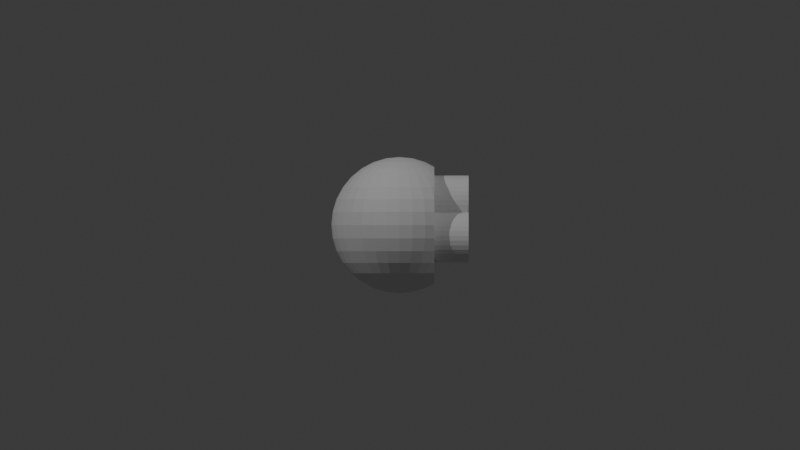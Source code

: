 # Source: 4-DD-4-4-4.blend  (saved by Blender 4.3.32; exported with 4.5.12 LTS)
import bpy
from mathutils import Matrix  # noqa: F401  (used for matrix-valued properties, if any)

bpy.ops.wm.read_factory_settings(use_empty=True)
scene = bpy.context.scene
scene.name = 'Scene'

# ---- collections
col_collection = bpy.data.collections.new('Collection'); scene.collection.children.link(col_collection)

# ---- world
world_world = bpy.data.worlds.new('World'); scene.world = world_world
world_world.use_nodes = True; world_world.node_tree.nodes.clear()
_N = world_world.node_tree.nodes; _L = world_world.node_tree.links
n0 = _N.new('ShaderNodeOutputWorld'); n0.name = 'World Output'; n0.location = (300, 300)
n1 = _N.new('ShaderNodeBackground'); n1.name = 'Background'; n1.location = (10, 300)
n1.inputs[0].default_value = (0.05088, 0.05088, 0.05088, 1.0)
_L.new(n1.outputs[0], n0.inputs[0])
n0.is_active_output = True
world_world.color = (0.05088, 0.05088, 0.05088)
world_world.sun_shadow_jitter_overblur = 0.0

# ---- cameras
cam_camera_001 = bpy.data.cameras.new('Camera.001')
cam_camera_001.type = 'ORTHO'
cam_camera_001.ortho_scale = 40.0
cam_camera_002 = bpy.data.cameras.new('Camera.002')
cam_camera_002.type = 'ORTHO'
cam_camera_002.ortho_scale = 40.0

# ---- lights
light_point = bpy.data.lights.new('Point', 'POINT')
light_point.energy = 1e+04
light_point_001 = bpy.data.lights.new('Point.001', 'POINT')
light_point_001.energy = 6000.0

# ---- meshes
me_sphere = bpy.data.meshes.new('Sphere')
me_sphere.from_pydata([(0.0, 1.892, 2.831), (0.0, 2.831, 1.892), (0.0, 3.34, 0.6643), (0.0, 3.405, 0.0), (0.0, 3.34, -0.6643), (0.0, 2.831, -1.892), (0.1296, 0.6515, 3.34), (0.2542, 1.278, 3.146), (0.3691, 1.855, 2.831), (0.4697, 2.361, 2.408), (0.5523, 2.777, 1.892), (0.6137, 3.085, 1.303), (0.6515, 3.275, 0.6643), (0.6643, 3.34, 0.0), (0.6515, 3.275, -0.6643), (0.6137, 3.085, -1.303), (0.5523, 2.777, -1.892), (0.4697, 2.361, -2.408), (0.3691, 1.855, -2.831), (0.2542, 1.278, -3.146), (0.1296, 0.6515, -3.34), (0.2542, 0.6137, 3.34), (0.4987, 1.204, 3.146), (0.7239, 1.748, 2.831), (0.9214, 2.224, 2.408), (1.083, 2.616, 1.892), (1.204, 2.906, 1.303), (1.278, 3.085, 0.6643), (1.303, 3.146, 0.0), (1.278, 3.085, -0.6643), (1.204, 2.906, -1.303), (1.083, 2.616, -1.892), (0.9214, 2.224, -2.408), (0.7239, 1.748, -2.831), (0.4987, 1.204, -3.146), (0.2542, 0.6137, -3.34), (0.3691, 0.5523, 3.34), (0.7239, 1.083, 3.146), (1.051, 1.573, 2.831), (1.338, 2.002, 2.408), (1.573, 2.354, 1.892), (1.573, 2.354, -1.892), (1.338, 2.002, -2.408), (1.051, 1.573, -2.831), (0.7239, 1.083, -3.146), (0.3691, 0.5523, -3.34), (0.4697, 0.4697, 3.34), (0.9214, 0.9214, 3.146), (1.338, 1.338, 2.831), (1.702, 1.702, 2.408), (1.702, 1.702, -2.408), (1.338, 1.338, -2.831), (0.9214, 0.9214, -3.146), (0.4697, 0.4697, -3.34), (0.5523, 0.3691, 3.34), (1.083, 0.7239, 3.146), (1.573, 1.051, 2.831), (1.573, 1.051, -2.831), (1.083, 0.7239, -3.146), (0.5523, 0.3691, -3.34), (0.0, 0.0, 3.405), (0.6137, 0.2542, 3.34), (1.204, 0.4987, 3.146), (1.204, 0.4987, -3.146), (0.6137, 0.2542, -3.34), (0.6515, 0.1296, 3.34), (1.278, 0.2542, 3.146), (1.278, 0.2542, -3.146), (0.6515, 0.1296, -3.34), (0.6643, -3.805e-08, 3.34), (1.303, -7.611e-08, 3.146), (1.303, -7.611e-08, -3.146), (0.6643, -3.805e-08, -3.34), (0.6515, -0.1296, 3.34), (1.278, -0.2542, 3.146), (1.278, -0.2542, -3.146), (0.6515, -0.1296, -3.34), (0.6137, -0.2542, 3.34), (1.204, -0.4987, 3.146), (1.204, -0.4987, -3.146), (0.6137, -0.2542, -3.34), (0.5523, -0.3691, 3.34), (1.083, -0.7239, 3.146), (1.573, -1.051, 2.831), (1.573, -1.051, -2.831), (1.083, -0.7239, -3.146), (0.5523, -0.3691, -3.34), (0.4697, -0.4697, 3.34), (0.9214, -0.9214, 3.146), (1.338, -1.338, 2.831), (1.702, -1.702, 2.408), (1.702, -1.702, -2.408), (1.338, -1.338, -2.831), (0.9214, -0.9214, -3.146), (0.4697, -0.4697, -3.34), (0.3691, -0.5523, 3.34), (0.7239, -1.083, 3.146), (1.051, -1.573, 2.831), (1.338, -2.002, 2.408), (1.573, -2.354, 1.892), (1.573, -2.354, -1.892), (1.338, -2.002, -2.408), (1.051, -1.573, -2.831), (0.7239, -1.083, -3.146), (0.3691, -0.5523, -3.34), (0.2542, -0.6137, 3.34), (0.4987, -1.204, 3.146), (0.7239, -1.748, 2.831), (0.9214, -2.224, 2.408), (1.083, -2.616, 1.892), (1.204, -2.906, 1.303), (1.278, -3.085, 0.6643), (1.303, -3.146, 0.0), (1.278, -3.085, -0.6643), (1.204, -2.906, -1.303), (1.083, -2.616, -1.892), (0.9214, -2.224, -2.408), (0.7239, -1.748, -2.831), (0.4987, -1.204, -3.146), (0.2542, -0.6137, -3.34), (0.1296, -0.6515, 3.34), (0.2542, -1.278, 3.146), (0.3691, -1.855, 2.831), (0.4697, -2.361, 2.408), (0.5523, -2.777, 1.892), (0.6137, -3.085, 1.303), (0.6515, -3.275, 0.6643), (0.6643, -3.34, 0.0), (0.6515, -3.275, -0.6643), (0.6137, -3.085, -1.303), (0.5523, -2.777, -1.892), (0.4697, -2.361, -2.408), (0.3691, -1.855, -2.831), (0.2542, -1.278, -3.146), (0.1296, -0.6515, -3.34), (-2.537e-08, -0.6643, 3.34), (-1.776e-07, -1.303, 3.146), (-3.298e-07, -1.892, 2.831), (-5.074e-08, -2.408, 2.408), (-3.552e-07, -2.831, 1.892), (1.015e-07, -3.146, 1.303), (-4.566e-07, -3.34, 0.6643), (-1.116e-06, -3.405, 0.0), (-4.566e-07, -3.34, -0.6643), (1.015e-07, -3.146, -1.303), (-3.552e-07, -2.831, -1.892), (-5.074e-08, -2.408, -2.408), (-3.298e-07, -1.892, -2.831), (-1.776e-07, -1.303, -3.146), (-2.537e-08, -0.6643, -3.34), (-0.1296, -0.6515, 3.34), (-0.2542, -1.278, 3.146), (-0.3691, -1.855, 2.831), (-0.4697, -2.361, 2.408), (-0.5523, -2.777, 1.892), (-0.6137, -3.085, 1.303), (-0.6515, -3.275, 0.6643), (-0.6643, -3.34, 0.0), (-0.6515, -3.275, -0.6643), (-0.6137, -3.085, -1.303), (-0.5523, -2.777, -1.892), (-0.4697, -2.361, -2.408), (-0.3691, -1.855, -2.831), (-0.2542, -1.278, -3.146), (-0.1296, -0.6515, -3.34), (-0.2542, -0.6137, 3.34), (-0.4987, -1.204, 3.146), (-0.7239, -1.748, 2.831), (-0.9214, -2.224, 2.408), (-1.083, -2.616, 1.892), (-1.204, -2.906, 1.303), (-1.278, -3.085, 0.6643), (-1.303, -3.146, 0.0), (-1.278, -3.085, -0.6643), (-1.204, -2.906, -1.303), (-1.083, -2.616, -1.892), (-0.9214, -2.224, -2.408), (-0.7239, -1.748, -2.831), (-0.4987, -1.204, -3.146), (-0.2542, -0.6137, -3.34), (-0.3691, -0.5523, 3.34), (-0.7239, -1.083, 3.146), (-1.051, -1.573, 2.831), (-1.338, -2.002, 2.408), (-1.573, -2.354, 1.892), (-1.748, -2.616, 1.303), (-1.855, -2.777, 0.6643), (-1.892, -2.831, 0.0), (-1.855, -2.777, -0.6643), (-1.748, -2.616, -1.303), (-1.573, -2.354, -1.892), (-1.338, -2.002, -2.408), (-1.051, -1.573, -2.831), (-0.7239, -1.083, -3.146), (-0.3691, -0.5523, -3.34), (-0.4697, -0.4697, 3.34), (-0.9214, -0.9214, 3.146), (-1.338, -1.338, 2.831), (-1.702, -1.702, 2.408), (-2.002, -2.002, 1.892), (-2.224, -2.224, 1.303), (-2.361, -2.361, 0.6643), (-2.408, -2.408, 0.0), (-2.361, -2.361, -0.6643), (-2.224, -2.224, -1.303), (-2.002, -2.002, -1.892), (-1.702, -1.702, -2.408), (-1.338, -1.338, -2.831), (-0.9214, -0.9214, -3.146), (-0.4697, -0.4697, -3.34), (0.0, 0.0, -3.405), (-0.5523, -0.3691, 3.34), (-1.083, -0.7239, 3.146), (-1.573, -1.051, 2.831), (-2.002, -1.338, 2.408), (-2.354, -1.573, 1.892), (-2.616, -1.748, 1.303), (-2.777, -1.855, 0.6643), (-2.831, -1.892, 0.0), (-2.777, -1.855, -0.6643), (-2.616, -1.748, -1.303), (-2.354, -1.573, -1.892), (-2.002, -1.338, -2.408), (-1.573, -1.051, -2.831), (-1.083, -0.7239, -3.146), (-0.5523, -0.3691, -3.34), (-0.6137, -0.2542, 3.34), (-1.204, -0.4987, 3.146), (-1.748, -0.7239, 2.831), (-2.224, -0.9214, 2.408), (-2.616, -1.083, 1.892), (-2.906, -1.204, 1.303), (-3.085, -1.278, 0.6643), (-3.146, -1.303, 0.0), (-3.085, -1.278, -0.6643), (-2.906, -1.204, -1.303), (-2.616, -1.083, -1.892), (-2.224, -0.9214, -2.408), (-1.748, -0.7239, -2.831), (-1.204, -0.4987, -3.146), (-0.6137, -0.2542, -3.34), (-0.6515, -0.1296, 3.34), (-1.278, -0.2542, 3.146), (-1.855, -0.3691, 2.831), (-2.361, -0.4697, 2.408), (-2.777, -0.5523, 1.892), (-3.085, -0.6137, 1.303), (-3.275, -0.6515, 0.6643), (-3.34, -0.6643, 0.0), (-3.275, -0.6515, -0.6643), (-3.085, -0.6137, -1.303), (-2.777, -0.5523, -1.892), (-2.361, -0.4697, -2.408), (-1.855, -0.3691, -2.831), (-1.278, -0.2542, -3.146), (-0.6515, -0.1296, -3.34), (-0.6643, 6.342e-08, 3.34), (-1.303, 1.776e-07, 3.146), (-1.892, 5.074e-07, 2.831), (-2.408, 1.015e-07, 2.408), (-2.831, 5.581e-07, 1.892), (-3.146, 5.074e-08, 1.303), (-3.34, 9.133e-07, 0.6643), (-3.405, 1.522e-06, 0.0), (-3.34, 9.133e-07, -0.6643), (-3.146, 5.074e-08, -1.303), (-2.831, 5.581e-07, -1.892), (-2.408, 1.015e-07, -2.408), (-1.892, 5.074e-07, -2.831), (-1.303, 1.776e-07, -3.146), (-0.6643, 6.342e-08, -3.34), (-0.6515, 0.1296, 3.34), (-1.278, 0.2542, 3.146), (-1.855, 0.3691, 2.831), (-2.361, 0.4697, 2.408), (-2.777, 0.5523, 1.892), (-3.085, 0.6137, 1.303), (-3.275, 0.6515, 0.6643), (-3.34, 0.6643, 0.0), (-3.275, 0.6515, -0.6643), (-3.085, 0.6137, -1.303), (-2.777, 0.5523, -1.892), (-2.361, 0.4697, -2.408), (-1.855, 0.3691, -2.831), (-1.278, 0.2542, -3.146), (-0.6515, 0.1296, -3.34), (-0.6137, 0.2542, 3.34), (-1.204, 0.4987, 3.146), (-1.748, 0.7239, 2.831), (-2.224, 0.9214, 2.408), (-2.616, 1.083, 1.892), (-2.906, 1.204, 1.303), (-3.085, 1.278, 0.6643), (-3.146, 1.303, 0.0), (-3.085, 1.278, -0.6643), (-2.906, 1.204, -1.303), (-2.616, 1.083, -1.892), (-2.224, 0.9214, -2.408), (-1.748, 0.7239, -2.831), (-1.204, 0.4987, -3.146), (-0.6137, 0.2542, -3.34), (-0.5523, 0.3691, 3.34), (-1.083, 0.7239, 3.146), (-1.573, 1.051, 2.831), (-2.002, 1.338, 2.408), (-2.354, 1.573, 1.892), (-2.616, 1.748, 1.303), (-2.777, 1.855, 0.6643), (-2.831, 1.892, 0.0), (-2.777, 1.855, -0.6643), (-2.616, 1.748, -1.303), (-2.354, 1.573, -1.892), (-2.002, 1.338, -2.408), (-1.573, 1.051, -2.831), (-1.083, 0.7239, -3.146), (-0.5523, 0.3691, -3.34), (-0.4697, 0.4697, 3.34), (-0.9214, 0.9214, 3.146), (-1.338, 1.338, 2.831), (-1.702, 1.702, 2.408), (-2.002, 2.002, 1.892), (-2.224, 2.224, 1.303), (-2.361, 2.361, 0.6643), (-2.408, 2.408, 0.0), (-2.361, 2.361, -0.6643), (-2.224, 2.224, -1.303), (-2.002, 2.002, -1.892), (-1.702, 1.702, -2.408), (-1.338, 1.338, -2.831), (-0.9214, 0.9214, -3.146), (-0.4697, 0.4697, -3.34), (-0.3691, 0.5523, 3.34), (-0.7239, 1.083, 3.146), (-1.051, 1.573, 2.831), (-1.338, 2.002, 2.408), (-1.573, 2.354, 1.892), (-1.748, 2.616, 1.303), (-1.855, 2.777, 0.6643), (-1.892, 2.831, 0.0), (-1.855, 2.777, -0.6643), (-1.748, 2.616, -1.303), (-1.573, 2.354, -1.892), (-1.338, 2.002, -2.408), (-1.051, 1.573, -2.831), (-0.7239, 1.083, -3.146), (-0.3691, 0.5523, -3.34), (-0.2542, 0.6137, 3.34), (-0.4987, 1.204, 3.146), (-0.7239, 1.748, 2.831), (-0.9214, 2.224, 2.408), (-1.083, 2.616, 1.892), (-1.204, 2.906, 1.303), (-1.278, 3.085, 0.6643), (-1.303, 3.146, 0.0), (-1.278, 3.085, -0.6643), (-1.204, 2.906, -1.303), (-1.083, 2.616, -1.892), (-0.9214, 2.224, -2.408), (-0.7239, 1.748, -2.831), (-0.4987, 1.204, -3.146), (-0.2542, 0.6137, -3.34), (-0.1296, 0.6515, 3.34), (-0.2542, 1.278, 3.146), (-0.3691, 1.855, 2.831), (-0.4697, 2.361, 2.408), (-0.5523, 2.777, 1.892), (-0.6137, 3.085, 1.303), (-0.6515, 3.275, 0.6643), (-0.6643, 3.34, 0.0), (-0.6515, 3.275, -0.6643), (-0.6137, 3.085, -1.303), (-0.5523, 2.777, -1.892), (-0.4697, 2.361, -2.408), (-0.3691, 1.855, -2.831), (-0.2542, 1.278, -3.146), (-0.1296, 0.6515, -3.34), (5.074e-08, 0.6643, 3.34), (2.283e-07, 1.303, 3.146), (3.044e-07, 2.408, 2.408), (2.03e-07, 3.146, 1.303), (2.03e-07, 3.146, -1.303), (3.044e-07, 2.408, -2.408), (7.357e-07, 1.892, -2.831), (2.283e-07, 1.303, -3.146), (5.074e-08, 0.6643, -3.34), (1.741, 2.606, 1.326), (1.741, 2.606, -1.326), (1.741, 2.619, -1.303), (1.741, 2.619, 1.303), (1.741, 2.838, 0.6643), (1.741, 2.912, 0.0), (1.741, 2.838, -0.6643), (1.741, 1.741, 2.341), (1.741, 1.741, -2.341), (1.741, 2.216, -1.892), (1.741, 2.216, 1.892), (1.741, 1.163, 2.665), (1.741, 1.163, -2.665), (1.741, 1.656, 2.408), (1.741, 1.656, -2.408), (1.741, 0.7211, 2.835), (1.741, 0.7211, -2.835), (1.741, 0.7365, 2.831), (1.741, 0.7365, -2.831), (1.741, 0.3463, 2.893), (1.741, 0.3463, -2.893), (1.741, -1.516e-07, 2.912), (1.741, -1.516e-07, -2.912), (1.741, -0.3463, 2.893), (1.741, -0.3463, -2.893), (1.741, -0.7211, 2.835), (1.741, -0.7211, -2.835), (1.741, -1.163, 2.665), (1.741, -1.163, -2.665), (1.741, -0.7365, -2.831), (1.741, -0.7365, 2.831), (1.741, -1.741, 2.341), (1.741, -1.741, -2.341), (1.741, -1.656, 2.408), (1.741, -1.656, -2.408), (1.741, -2.606, 1.326), (1.741, -2.606, -1.326), (1.741, -2.216, -1.892), (1.741, -2.216, 1.892), (1.741, -2.619, -1.303), (1.741, -2.619, 1.303), (1.741, -2.838, 0.6643), (1.741, -2.912, 0.0), (1.741, -2.838, -0.6643)], [], [(3, 2, 12, 13), (376, 60, 6), (210, 384, 20), (4, 3, 13, 14), (377, 376, 6, 7), (380, 4, 14, 15), (0, 377, 7, 8), (5, 380, 15, 16), (378, 0, 8, 9), (381, 5, 16, 17), (1, 378, 9, 10), (382, 381, 17, 18), (379, 1, 10, 11), (383, 382, 18, 19), (2, 379, 11, 12), (384, 383, 19, 20), (19, 18, 33, 34), (12, 11, 26, 27), (20, 19, 34, 35), (13, 12, 27, 28), (6, 60, 21), (210, 20, 35), (14, 13, 28, 29), (7, 6, 21, 22), (15, 14, 29, 30), (8, 7, 22, 23), (16, 15, 30, 31), (9, 8, 23, 24), (17, 16, 31, 32), (10, 9, 24, 25), (18, 17, 32, 33), (11, 10, 25, 26), (24, 23, 38, 39), (32, 31, 41, 42), (25, 24, 39, 40), (33, 32, 42, 43), (34, 33, 43, 44), (35, 34, 44, 45), (21, 60, 36), (210, 35, 45), (388, 385, 395, 392, 398, 396, 402, 400, 404, 406, 408, 410, 415, 412, 418, 416, 423, 420, 425, 426, 427, 428, 424, 421, 422, 417, 419, 413, 414, 411, 409, 407, 405, 401, 403, 397, 399, 393, 394, 386, 387, 391, 390, 389), (22, 21, 36, 37), (23, 22, 37, 38), (45, 44, 52, 53), (36, 60, 46), (210, 45, 53), (37, 36, 46, 47), (38, 37, 47, 48), (39, 38, 48, 49), (43, 42, 50, 51), (385, 40, 395), (44, 43, 51, 52), (392, 49, 398), (52, 51, 57, 58), (53, 52, 58, 59), (46, 60, 54), (210, 53, 59), (47, 46, 54, 55), (48, 47, 55, 56), (54, 60, 61), (210, 59, 64), (55, 54, 61, 62), (396, 56, 402), (59, 58, 63, 64), (64, 63, 67, 68), (61, 60, 65), (210, 64, 68), (62, 61, 65, 66), (400, 62, 66, 404), (65, 60, 69), (210, 68, 72), (66, 65, 69, 70), (404, 66, 70, 406), (68, 67, 71, 72), (72, 71, 75, 76), (69, 60, 73), (210, 72, 76), (70, 69, 73, 74), (406, 70, 74, 408), (74, 73, 77, 78), (408, 74, 78, 410), (76, 75, 79, 80), (73, 60, 77), (210, 76, 80), (414, 413, 84), (80, 79, 85, 86), (77, 60, 81), (210, 80, 86), (78, 77, 81, 82), (410, 78, 82, 83, 415), (412, 415, 83), (83, 82, 88, 89), (412, 83, 89, 90, 418), (419, 417, 91), (416, 418, 90), (85, 84, 92, 93), (86, 85, 93, 94), (81, 60, 87), (210, 86, 94), (82, 81, 87, 88), (93, 92, 102, 103), (94, 93, 103, 104), (87, 60, 95), (210, 94, 104), (88, 87, 95, 96), (89, 88, 96, 97), (422, 421, 100), (90, 89, 97, 98), (416, 90, 98, 99, 423), (92, 91, 101, 102), (420, 423, 99), (97, 96, 106, 107), (98, 97, 107, 108), (101, 100, 115, 116), (99, 98, 108, 109), (102, 101, 116, 117), (420, 99, 109, 110, 425), (103, 102, 117, 118), (426, 425, 110, 111), (104, 103, 118, 119), (427, 426, 111, 112), (95, 60, 105), (210, 104, 119), (428, 427, 112, 113), (96, 95, 105, 106), (424, 428, 113, 114), (111, 110, 125, 126), (119, 118, 133, 134), (112, 111, 126, 127), (105, 60, 120), (210, 119, 134), (113, 112, 127, 128), (106, 105, 120, 121), (114, 113, 128, 129), (107, 106, 121, 122), (115, 114, 129, 130), (108, 107, 122, 123), (116, 115, 130, 131), (109, 108, 123, 124), (117, 116, 131, 132), (110, 109, 124, 125), (118, 117, 132, 133), (130, 129, 144, 145), (123, 122, 137, 138), (131, 130, 145, 146), (124, 123, 138, 139), (132, 131, 146, 147), (125, 124, 139, 140), (133, 132, 147, 148), (126, 125, 140, 141), (134, 133, 148, 149), (127, 126, 141, 142), (120, 60, 135), (210, 134, 149), (128, 127, 142, 143), (121, 120, 135, 136), (129, 128, 143, 144), (122, 121, 136, 137), (149, 148, 163, 164), (142, 141, 156, 157), (135, 60, 150), (210, 149, 164), (143, 142, 157, 158), (136, 135, 150, 151), (144, 143, 158, 159), (137, 136, 151, 152), (145, 144, 159, 160), (138, 137, 152, 153), (146, 145, 160, 161), (139, 138, 153, 154), (147, 146, 161, 162), (140, 139, 154, 155), (148, 147, 162, 163), (141, 140, 155, 156), (153, 152, 167, 168), (161, 160, 175, 176), (154, 153, 168, 169), (162, 161, 176, 177), (155, 154, 169, 170), (163, 162, 177, 178), (156, 155, 170, 171), (164, 163, 178, 179), (157, 156, 171, 172), (150, 60, 165), (210, 164, 179), (158, 157, 172, 173), (151, 150, 165, 166), (159, 158, 173, 174), (152, 151, 166, 167), (160, 159, 174, 175), (172, 171, 186, 187), (165, 60, 180), (210, 179, 194), (173, 172, 187, 188), (166, 165, 180, 181), (174, 173, 188, 189), (167, 166, 181, 182), (175, 174, 189, 190), (168, 167, 182, 183), (176, 175, 190, 191), (169, 168, 183, 184), (177, 176, 191, 192), (170, 169, 184, 185), (178, 177, 192, 193), (171, 170, 185, 186), (179, 178, 193, 194), (191, 190, 205, 206), (184, 183, 198, 199), (192, 191, 206, 207), (185, 184, 199, 200), (193, 192, 207, 208), (186, 185, 200, 201), (194, 193, 208, 209), (187, 186, 201, 202), (180, 60, 195), (210, 194, 209), (188, 187, 202, 203), (181, 180, 195, 196), (189, 188, 203, 204), (182, 181, 196, 197), (190, 189, 204, 205), (183, 182, 197, 198), (210, 209, 225), (203, 202, 218, 219), (196, 195, 211, 212), (204, 203, 219, 220), (197, 196, 212, 213), (205, 204, 220, 221), (198, 197, 213, 214), (206, 205, 221, 222), (199, 198, 214, 215), (207, 206, 222, 223), (200, 199, 215, 216), (208, 207, 223, 224), (201, 200, 216, 217), (209, 208, 224, 225), (202, 201, 217, 218), (195, 60, 211), (223, 222, 237, 238), (216, 215, 230, 231), (224, 223, 238, 239), (217, 216, 231, 232), (225, 224, 239, 240), (218, 217, 232, 233), (211, 60, 226), (210, 225, 240), (219, 218, 233, 234), (212, 211, 226, 227), (220, 219, 234, 235), (213, 212, 227, 228), (221, 220, 235, 236), (214, 213, 228, 229), (222, 221, 236, 237), (215, 214, 229, 230), (227, 226, 241, 242), (235, 234, 249, 250), (228, 227, 242, 243), (236, 235, 250, 251), (229, 228, 243, 244), (237, 236, 251, 252), (230, 229, 244, 245), (238, 237, 252, 253), (231, 230, 245, 246), (239, 238, 253, 254), (232, 231, 246, 247), (240, 239, 254, 255), (233, 232, 247, 248), (226, 60, 241), (210, 240, 255), (234, 233, 248, 249), (246, 245, 260, 261), (254, 253, 268, 269), (247, 246, 261, 262), (255, 254, 269, 270), (248, 247, 262, 263), (241, 60, 256), (210, 255, 270), (249, 248, 263, 264), (242, 241, 256, 257), (250, 249, 264, 265), (243, 242, 257, 258), (251, 250, 265, 266), (244, 243, 258, 259), (252, 251, 266, 267), (245, 244, 259, 260), (253, 252, 267, 268), (265, 264, 279, 280), (258, 257, 272, 273), (266, 265, 280, 281), (259, 258, 273, 274), (267, 266, 281, 282), (260, 259, 274, 275), (268, 267, 282, 283), (261, 260, 275, 276), (269, 268, 283, 284), (262, 261, 276, 277), (270, 269, 284, 285), (263, 262, 277, 278), (256, 60, 271), (210, 270, 285), (264, 263, 278, 279), (257, 256, 271, 272), (284, 283, 298, 299), (277, 276, 291, 292), (285, 284, 299, 300), (278, 277, 292, 293), (271, 60, 286), (210, 285, 300), (279, 278, 293, 294), (272, 271, 286, 287), (280, 279, 294, 295), (273, 272, 287, 288), (281, 280, 295, 296), (274, 273, 288, 289), (282, 281, 296, 297), (275, 274, 289, 290), (283, 282, 297, 298), (276, 275, 290, 291), (288, 287, 302, 303), (296, 295, 310, 311), (289, 288, 303, 304), (297, 296, 311, 312), (290, 289, 304, 305), (298, 297, 312, 313), (291, 290, 305, 306), (299, 298, 313, 314), (292, 291, 306, 307), (300, 299, 314, 315), (293, 292, 307, 308), (286, 60, 301), (210, 300, 315), (294, 293, 308, 309), (287, 286, 301, 302), (295, 294, 309, 310), (307, 306, 321, 322), (315, 314, 329, 330), (308, 307, 322, 323), (301, 60, 316), (210, 315, 330), (309, 308, 323, 324), (302, 301, 316, 317), (310, 309, 324, 325), (303, 302, 317, 318), (311, 310, 325, 326), (304, 303, 318, 319), (312, 311, 326, 327), (305, 304, 319, 320), (313, 312, 327, 328), (306, 305, 320, 321), (314, 313, 328, 329), (326, 325, 340, 341), (319, 318, 333, 334), (327, 326, 341, 342), (320, 319, 334, 335), (328, 327, 342, 343), (321, 320, 335, 336), (329, 328, 343, 344), (322, 321, 336, 337), (330, 329, 344, 345), (323, 322, 337, 338), (316, 60, 331), (210, 330, 345), (324, 323, 338, 339), (317, 316, 331, 332), (325, 324, 339, 340), (318, 317, 332, 333), (345, 344, 359, 360), (338, 337, 352, 353), (331, 60, 346), (210, 345, 360), (339, 338, 353, 354), (332, 331, 346, 347), (340, 339, 354, 355), (333, 332, 347, 348), (341, 340, 355, 356), (334, 333, 348, 349), (342, 341, 356, 357), (335, 334, 349, 350), (343, 342, 357, 358), (336, 335, 350, 351), (344, 343, 358, 359), (337, 336, 351, 352), (357, 356, 371, 372), (350, 349, 364, 365), (358, 357, 372, 373), (351, 350, 365, 366), (359, 358, 373, 374), (352, 351, 366, 367), (360, 359, 374, 375), (353, 352, 367, 368), (346, 60, 361), (210, 360, 375), (354, 353, 368, 369), (347, 346, 361, 362), (355, 354, 369, 370), (348, 347, 362, 363), (356, 355, 370, 371), (349, 348, 363, 364), (361, 60, 376), (210, 375, 384), (369, 368, 3, 4), (362, 361, 376, 377), (370, 369, 4, 380), (363, 362, 377, 0), (371, 370, 380, 5), (364, 363, 0, 378), (372, 371, 5, 381), (365, 364, 378, 1), (373, 372, 381, 382), (366, 365, 1, 379), (374, 373, 382, 383), (367, 366, 379, 2), (375, 374, 383, 384), (368, 367, 2, 3), (100, 421, 424, 114, 115), (91, 417, 422, 100, 101), (84, 413, 419, 91, 92), (79, 411, 414, 84, 85), (75, 409, 411, 79), (71, 407, 409, 75), (67, 405, 407, 71), (58, 57, 403, 401, 63), (63, 401, 405, 67), (56, 55, 62, 400, 402), (51, 50, 399, 397, 57), (57, 397, 403), (49, 48, 56, 396, 398), (42, 41, 394, 393, 50), (50, 393, 399), (40, 39, 49, 392, 395), (29, 28, 390, 391), (28, 27, 389, 390), (27, 26, 388, 389), (30, 29, 391, 387), (31, 30, 387, 386, 41), (41, 386, 394), (26, 25, 40, 385, 388)])
_uv = me_sphere.uv_layers.new(name='UVMap')
_uv.uv.foreach_set('vector', [0.75, 0.5, 0.75, 0.5625, 0.7188, 0.5625, 0.7188, 0.5, 0.75, 0.9375, 0.7344, 1.0, 0.7188, 0.9375, 0.7344, 0.0, 0.75, 0.0625, 0.7188, 0.0625, 0.75, 0.4375, 0.75, 0.5, 0.7188, 0.5, 0.7188, 0.4375, 0.75, 0.875, 0.75, 0.9375, 0.7188, 0.9375, 0.7188, 0.875, 0.75, 0.375, 0.75, 0.4375, 0.7188, 0.4375, 0.7188, 0.375, 0.75, 0.8125, 0.75, 0.875, 0.7188, 0.875, 0.7188, 0.8125, 0.75, 0.3125, 0.75, 0.375, 0.7188, 0.375, 0.7188, 0.3125, 0.75, 0.75, 0.75, 0.8125, 0.7188, 0.8125, 0.7188, 0.75, 0.75, 0.25, 0.75, 0.3125, 0.7188, 0.3125, 0.7188, 0.25, 0.75, 0.6875, 0.75, 0.75, 0.7188, 0.75, 0.7188, 0.6875, 0.75, 0.1875, 0.75, 0.25, 0.7188, 0.25, 0.7188, 0.1875, 0.75, 0.625, 0.75, 0.6875, 0.7188, 0.6875, 0.7188, 0.625, 0.75, 0.125, 0.75, 0.1875, 0.7188, 0.1875, 0.7188, 0.125, 0.75, 0.5625, 0.75, 0.625, 0.7188, 0.625, 0.7188, 0.5625, 0.75, 0.0625, 0.75, 0.125, 0.7188, 0.125, 0.7188, 0.0625, 0.7188, 0.125, 0.7188, 0.1875, 0.6875, 0.1875, 0.6875, 0.125, 0.7188, 0.5625, 0.7188, 0.625, 0.6875, 0.625, 0.6875, 0.5625, 0.7188, 0.0625, 0.7188, 0.125, 0.6875, 0.125, 0.6875, 0.0625, 0.7188, 0.5, 0.7188, 0.5625, 0.6875, 0.5625, 0.6875, 0.5, 0.7188, 0.9375, 0.7031, 1.0, 0.6875, 0.9375, 0.7031, 0.0, 0.7188, 0.0625, 0.6875, 0.0625, 0.7188, 0.4375, 0.7188, 0.5, 0.6875, 0.5, 0.6875, 0.4375, 0.7188, 0.875, 0.7188, 0.9375, 0.6875, 0.9375, 0.6875, 0.875, 0.7188, 0.375, 0.7188, 0.4375, 0.6875, 0.4375, 0.6875, 0.375, 0.7188, 0.8125, 0.7188, 0.875, 0.6875, 0.875, 0.6875, 0.8125, 0.7188, 0.3125, 0.7188, 0.375, 0.6875, 0.375, 0.6875, 0.3125, 0.7188, 0.75, 0.7188, 0.8125, 0.6875, 0.8125, 0.6875, 0.75, 0.7188, 0.25, 0.7188, 0.3125, 0.6875, 0.3125, 0.6875, 0.25, 0.7188, 0.6875, 0.7188, 0.75, 0.6875, 0.75, 0.6875, 0.6875, 0.7188, 0.1875, 0.7188, 0.25, 0.6875, 0.25, 0.6875, 0.1875, 0.7188, 0.625, 0.7188, 0.6875, 0.6875, 0.6875, 0.6875, 0.625, 0.6875, 0.75, 0.6875, 0.8125, 0.6562, 0.8125, 0.6562, 0.75, 0.6875, 0.25, 0.6875, 0.3125, 0.6562, 0.3125, 0.6562, 0.25, 0.6875, 0.6875, 0.6875, 0.75, 0.6562, 0.75, 0.6562, 0.6875, 0.6875, 0.1875, 0.6875, 0.25, 0.6562, 0.25, 0.6562, 0.1875, 0.6875, 0.125, 0.6875, 0.1875, 0.6562, 0.1875, 0.6562, 0.125, 0.6875, 0.0625, 0.6875, 0.125, 0.6562, 0.125, 0.6562, 0.0625, 0.6875, 0.9375, 0.6719, 1.0, 0.6562, 0.9375, 0.6719, 0.0, 0.6875, 0.0625, 0.6562, 0.0625, 0.6566, 0.625, 0.6562, 0.6274, 0.644, 0.6875, 0.625, 0.742, 0.621, 0.75, 0.5938, 0.788, 0.5637, 0.8125, 0.5625, 0.8133, 0.5312, 0.8249, 0.5, 0.8285, 0.4688, 0.8249, 0.4375, 0.8133, 0.4363, 0.8125, 0.4062, 0.788, 0.379, 0.75, 0.375, 0.742, 0.356, 0.6875, 0.3438, 0.6274, 0.3434, 0.625, 0.3376, 0.5625, 0.3357, 0.5, 0.3376, 0.4375, 0.3434, 0.375, 0.3438, 0.3726, 0.356, 0.3125, 0.375, 0.258, 0.379, 0.25, 0.4062, 0.212, 0.4363, 0.1875, 0.4375, 0.1867, 0.4688, 0.1751, 0.5, 0.1715, 0.5312, 0.1751, 0.5625, 0.1867, 0.5637, 0.1875, 0.5938, 0.212, 0.621, 0.25, 0.625, 0.258, 0.644, 0.3125, 0.6562, 0.3726, 0.6566, 0.375, 0.6624, 0.4375, 0.6643, 0.5, 0.6624, 0.5625, 0.6875, 0.875, 0.6875, 0.9375, 0.6562, 0.9375, 0.6562, 0.875, 0.6875, 0.8125, 0.6875, 0.875, 0.6562, 0.875, 0.6562, 0.8125, 0.6562, 0.0625, 0.6562, 0.125, 0.625, 0.125, 0.625, 0.0625, 0.6562, 0.9375, 0.6406, 1.0, 0.625, 0.9375, 0.6406, 0.0, 0.6562, 0.0625, 0.625, 0.0625, 0.6562, 0.875, 0.6562, 0.9375, 0.625, 0.9375, 0.625, 0.875, 0.6562, 0.8125, 0.6562, 0.875, 0.625, 0.875, 0.625, 0.8125, 0.6562, 0.75, 0.6562, 0.8125, 0.625, 0.8125, 0.625, 0.75, 0.6562, 0.1875, 0.6562, 0.25, 0.625, 0.25, 0.625, 0.1875, 0.6562, 0.6274, 0.6562, 0.6875, 0.644, 0.6875, 0.6562, 0.125, 0.6562, 0.1875, 0.625, 0.1875, 0.625, 0.125, 0.625, 0.742, 0.625, 0.75, 0.621, 0.75, 0.625, 0.125, 0.625, 0.1875, 0.5938, 0.1875, 0.5938, 0.125, 0.625, 0.0625, 0.625, 0.125, 0.5938, 0.125, 0.5938, 0.0625, 0.625, 0.9375, 0.6094, 1.0, 0.5938, 0.9375, 0.6094, 0.0, 0.625, 0.0625, 0.5938, 0.0625, 0.625, 0.875, 0.625, 0.9375, 0.5938, 0.9375, 0.5938, 0.875, 0.625, 0.8125, 0.625, 0.875, 0.5938, 0.875, 0.5938, 0.8125, 0.5938, 0.9375, 0.5781, 1.0, 0.5625, 0.9375, 0.5781, 0.0, 0.5938, 0.0625, 0.5625, 0.0625, 0.5938, 0.875, 0.5938, 0.9375, 0.5625, 0.9375, 0.5625, 0.875, 0.5938, 0.788, 0.5938, 0.8125, 0.5637, 0.8125, 0.5938, 0.0625, 0.5938, 0.125, 0.5625, 0.125, 0.5625, 0.0625, 0.5625, 0.0625, 0.5625, 0.125, 0.5312, 0.125, 0.5312, 0.0625, 0.5625, 0.9375, 0.5469, 1.0, 0.5312, 0.9375, 0.5469, 0.0, 0.5625, 0.0625, 0.5312, 0.0625, 0.5625, 0.875, 0.5625, 0.9375, 0.5312, 0.9375, 0.5312, 0.875, 0.5625, 0.8133, 0.5625, 0.875, 0.5312, 0.875, 0.5312, 0.8249, 0.5312, 0.9375, 0.5156, 1.0, 0.5, 0.9375, 0.5156, 0.0, 0.5312, 0.0625, 0.5, 0.0625, 0.5312, 0.875, 0.5312, 0.9375, 0.5, 0.9375, 0.5, 0.875, 0.5312, 0.8249, 0.5312, 0.875, 0.5, 0.875, 0.5, 0.8285, 0.5312, 0.0625, 0.5312, 0.125, 0.5, 0.125, 0.5, 0.0625, 0.5, 0.0625, 0.5, 0.125, 0.4688, 0.125, 0.4688, 0.0625, 0.5, 0.9375, 0.4844, 1.0, 0.4688, 0.9375, 0.4844, 0.0, 0.5, 0.0625, 0.4688, 0.0625, 0.5, 0.875, 0.5, 0.9375, 0.4688, 0.9375, 0.4688, 0.875, 0.5, 0.8285, 0.5, 0.875, 0.4688, 0.875, 0.4688, 0.8249, 0.4688, 0.875, 0.4688, 0.9375, 0.4375, 0.9375, 0.4375, 0.875, 0.4688, 0.8249, 0.4688, 0.875, 0.4375, 0.875, 0.4375, 0.8133, 0.4688, 0.0625, 0.4688, 0.125, 0.4375, 0.125, 0.4375, 0.0625, 0.4688, 0.9375, 0.4531, 1.0, 0.4375, 0.9375, 0.4531, 0.0, 0.4688, 0.0625, 0.4375, 0.0625, 0.4363, 0.1875, 0.4062, 0.212, 0.4062, 0.1875, 0.4375, 0.0625, 0.4375, 0.125, 0.4062, 0.125, 0.4062, 0.0625, 0.4375, 0.9375, 0.4219, 1.0, 0.4062, 0.9375, 0.4219, 0.0, 0.4375, 0.0625, 0.4062, 0.0625, 0.4375, 0.875, 0.4375, 0.9375, 0.4062, 0.9375, 0.4062, 0.875, 0.4375, 0.8133, 0.4375, 0.875, 0.4062, 0.875, 0.4062, 0.8125, 0.4363, 0.8125, 0.4062, 0.788, 0.4363, 0.8125, 0.4062, 0.8125, 0.4062, 0.8125, 0.4062, 0.875, 0.375, 0.875, 0.375, 0.8125, 0.4062, 0.788, 0.4062, 0.8125, 0.375, 0.8125, 0.375, 0.75, 0.379, 0.75, 0.379, 0.25, 0.375, 0.258, 0.375, 0.25, 0.375, 0.742, 0.379, 0.75, 0.375, 0.75, 0.4062, 0.125, 0.4062, 0.1875, 0.375, 0.1875, 0.375, 0.125, 0.4062, 0.0625, 0.4062, 0.125, 0.375, 0.125, 0.375, 0.0625, 0.4062, 0.9375, 0.3906, 1.0, 0.375, 0.9375, 0.3906, 0.0, 0.4062, 0.0625, 0.375, 0.0625, 0.4062, 0.875, 0.4062, 0.9375, 0.375, 0.9375, 0.375, 0.875, 0.375, 0.125, 0.375, 0.1875, 0.3438, 0.1875, 0.3438, 0.125, 0.375, 0.0625, 0.375, 0.125, 0.3438, 0.125, 0.3438, 0.0625, 0.375, 0.9375, 0.3594, 1.0, 0.3438, 0.9375, 0.3594, 0.0, 0.375, 0.0625, 0.3438, 0.0625, 0.375, 0.875, 0.375, 0.9375, 0.3438, 0.9375, 0.3438, 0.875, 0.375, 0.8125, 0.375, 0.875, 0.3438, 0.875, 0.3438, 0.8125, 0.356, 0.3125, 0.3438, 0.3726, 0.3438, 0.3125, 0.375, 0.75, 0.375, 0.8125, 0.3438, 0.8125, 0.3438, 0.75, 0.375, 0.742, 0.375, 0.75, 0.3438, 0.75, 0.3438, 0.6875, 0.356, 0.6875, 0.375, 0.1875, 0.375, 0.25, 0.3438, 0.25, 0.3438, 0.1875, 0.3438, 0.6274, 0.356, 0.6875, 0.3438, 0.6875, 0.3438, 0.8125, 0.3438, 0.875, 0.3125, 0.875, 0.3125, 0.8125, 0.3438, 0.75, 0.3438, 0.8125, 0.3125, 0.8125, 0.3125, 0.75, 0.3438, 0.25, 0.3438, 0.3125, 0.3125, 0.3125, 0.3125, 0.25, 0.3438, 0.6875, 0.3438, 0.75, 0.3125, 0.75, 0.3125, 0.6875, 0.3438, 0.1875, 0.3438, 0.25, 0.3125, 0.25, 0.3125, 0.1875, 0.3438, 0.6274, 0.3438, 0.6875, 0.3125, 0.6875, 0.3125, 0.625, 0.3434, 0.625, 0.3438, 0.125, 0.3438, 0.1875, 0.3125, 0.1875, 0.3125, 0.125, 0.3376, 0.5625, 0.3434, 0.625, 0.3125, 0.625, 0.3125, 0.5625, 0.3438, 0.0625, 0.3438, 0.125, 0.3125, 0.125, 0.3125, 0.0625, 0.3357, 0.5, 0.3376, 0.5625, 0.3125, 0.5625, 0.3125, 0.5, 0.3438, 0.9375, 0.3281, 1.0, 0.3125, 0.9375, 0.3281, 0.0, 0.3438, 0.0625, 0.3125, 0.0625, 0.3376, 0.4375, 0.3357, 0.5, 0.3125, 0.5, 0.3125, 0.4375, 0.3438, 0.875, 0.3438, 0.9375, 0.3125, 0.9375, 0.3125, 0.875, 0.3434, 0.375, 0.3376, 0.4375, 0.3125, 0.4375, 0.3125, 0.375, 0.3125, 0.5625, 0.3125, 0.625, 0.2812, 0.625, 0.2812, 0.5625, 0.3125, 0.0625, 0.3125, 0.125, 0.2812, 0.125, 0.2812, 0.0625, 0.3125, 0.5, 0.3125, 0.5625, 0.2812, 0.5625, 0.2812, 0.5, 0.3125, 0.9375, 0.2969, 1.0, 0.2812, 0.9375, 0.2969, 0.0, 0.3125, 0.0625, 0.2812, 0.0625, 0.3125, 0.4375, 0.3125, 0.5, 0.2812, 0.5, 0.2812, 0.4375, 0.3125, 0.875, 0.3125, 0.9375, 0.2812, 0.9375, 0.2812, 0.875, 0.3125, 0.375, 0.3125, 0.4375, 0.2812, 0.4375, 0.2812, 0.375, 0.3125, 0.8125, 0.3125, 0.875, 0.2812, 0.875, 0.2812, 0.8125, 0.3125, 0.3125, 0.3125, 0.375, 0.2812, 0.375, 0.2812, 0.3125, 0.3125, 0.75, 0.3125, 0.8125, 0.2812, 0.8125, 0.2812, 0.75, 0.3125, 0.25, 0.3125, 0.3125, 0.2812, 0.3125, 0.2812, 0.25, 0.3125, 0.6875, 0.3125, 0.75, 0.2812, 0.75, 0.2812, 0.6875, 0.3125, 0.1875, 0.3125, 0.25, 0.2812, 0.25, 0.2812, 0.1875, 0.3125, 0.625, 0.3125, 0.6875, 0.2812, 0.6875, 0.2812, 0.625, 0.3125, 0.125, 0.3125, 0.1875, 0.2812, 0.1875, 0.2812, 0.125, 0.2812, 0.3125, 0.2812, 0.375, 0.25, 0.375, 0.25, 0.3125, 0.2812, 0.75, 0.2812, 0.8125, 0.25, 0.8125, 0.25, 0.75, 0.2812, 0.25, 0.2812, 0.3125, 0.25, 0.3125, 0.25, 0.25, 0.2812, 0.6875, 0.2812, 0.75, 0.25, 0.75, 0.25, 0.6875, 0.2812, 0.1875, 0.2812, 0.25, 0.25, 0.25, 0.25, 0.1875, 0.2812, 0.625, 0.2812, 0.6875, 0.25, 0.6875, 0.25, 0.625, 0.2812, 0.125, 0.2812, 0.1875, 0.25, 0.1875, 0.25, 0.125, 0.2812, 0.5625, 0.2812, 0.625, 0.25, 0.625, 0.25, 0.5625, 0.2812, 0.0625, 0.2812, 0.125, 0.25, 0.125, 0.25, 0.0625, 0.2812, 0.5, 0.2812, 0.5625, 0.25, 0.5625, 0.25, 0.5, 0.2812, 0.9375, 0.2656, 1.0, 0.25, 0.9375, 0.2656, 0.0, 0.2812, 0.0625, 0.25, 0.0625, 0.2812, 0.4375, 0.2812, 0.5, 0.25, 0.5, 0.25, 0.4375, 0.2812, 0.875, 0.2812, 0.9375, 0.25, 0.9375, 0.25, 0.875, 0.2812, 0.375, 0.2812, 0.4375, 0.25, 0.4375, 0.25, 0.375, 0.2812, 0.8125, 0.2812, 0.875, 0.25, 0.875, 0.25, 0.8125, 0.25, 0.0625, 0.25, 0.125, 0.2188, 0.125, 0.2188, 0.0625, 0.25, 0.5, 0.25, 0.5625, 0.2188, 0.5625, 0.2187, 0.5, 0.25, 0.9375, 0.2344, 1.0, 0.2188, 0.9375, 0.2344, 0.0, 0.25, 0.0625, 0.2188, 0.0625, 0.25, 0.4375, 0.25, 0.5, 0.2187, 0.5, 0.2188, 0.4375, 0.25, 0.875, 0.25, 0.9375, 0.2188, 0.9375, 0.2188, 0.875, 0.25, 0.375, 0.25, 0.4375, 0.2188, 0.4375, 0.2188, 0.375, 0.25, 0.8125, 0.25, 0.875, 0.2188, 0.875, 0.2188, 0.8125, 0.25, 0.3125, 0.25, 0.375, 0.2188, 0.375, 0.2188, 0.3125, 0.25, 0.75, 0.25, 0.8125, 0.2188, 0.8125, 0.2188, 0.75, 0.25, 0.25, 0.25, 0.3125, 0.2188, 0.3125, 0.2188, 0.25, 0.25, 0.6875, 0.25, 0.75, 0.2188, 0.75, 0.2188, 0.6875, 0.25, 0.1875, 0.25, 0.25, 0.2188, 0.25, 0.2188, 0.1875, 0.25, 0.625, 0.25, 0.6875, 0.2188, 0.6875, 0.2188, 0.625, 0.25, 0.125, 0.25, 0.1875, 0.2188, 0.1875, 0.2188, 0.125, 0.25, 0.5625, 0.25, 0.625, 0.2188, 0.625, 0.2188, 0.5625, 0.2188, 0.75, 0.2188, 0.8125, 0.1875, 0.8125, 0.1875, 0.75, 0.2188, 0.25, 0.2188, 0.3125, 0.1875, 0.3125, 0.1875, 0.25, 0.2188, 0.6875, 0.2188, 0.75, 0.1875, 0.75, 0.1875, 0.6875, 0.2188, 0.1875, 0.2188, 0.25, 0.1875, 0.25, 0.1875, 0.1875, 0.2188, 0.625, 0.2188, 0.6875, 0.1875, 0.6875, 0.1875, 0.625, 0.2188, 0.125, 0.2188, 0.1875, 0.1875, 0.1875, 0.1875, 0.125, 0.2188, 0.5625, 0.2188, 0.625, 0.1875, 0.625, 0.1875, 0.5625, 0.2188, 0.0625, 0.2188, 0.125, 0.1875, 0.125, 0.1875, 0.0625, 0.2187, 0.5, 0.2188, 0.5625, 0.1875, 0.5625, 0.1875, 0.5, 0.2188, 0.9375, 0.2031, 1.0, 0.1875, 0.9375, 0.2031, 0.0, 0.2188, 0.0625, 0.1875, 0.0625, 0.2188, 0.4375, 0.2187, 0.5, 0.1875, 0.5, 0.1875, 0.4375, 0.2188, 0.875, 0.2188, 0.9375, 0.1875, 0.9375, 0.1875, 0.875, 0.2188, 0.375, 0.2188, 0.4375, 0.1875, 0.4375, 0.1875, 0.375, 0.2188, 0.8125, 0.2188, 0.875, 0.1875, 0.875, 0.1875, 0.8125, 0.2188, 0.3125, 0.2188, 0.375, 0.1875, 0.375, 0.1875, 0.3125, 0.1875, 0.5, 0.1875, 0.5625, 0.1562, 0.5625, 0.1562, 0.5, 0.1875, 0.9375, 0.1719, 1.0, 0.1563, 0.9375, 0.1719, 0.0, 0.1875, 0.0625, 0.1563, 0.0625, 0.1875, 0.4375, 0.1875, 0.5, 0.1562, 0.5, 0.1562, 0.4375, 0.1875, 0.875, 0.1875, 0.9375, 0.1563, 0.9375, 0.1562, 0.875, 0.1875, 0.375, 0.1875, 0.4375, 0.1562, 0.4375, 0.1563, 0.375, 0.1875, 0.8125, 0.1875, 0.875, 0.1562, 0.875, 0.1562, 0.8125, 0.1875, 0.3125, 0.1875, 0.375, 0.1563, 0.375, 0.1562, 0.3125, 0.1875, 0.75, 0.1875, 0.8125, 0.1562, 0.8125, 0.1562, 0.75, 0.1875, 0.25, 0.1875, 0.3125, 0.1562, 0.3125, 0.1562, 0.25, 0.1875, 0.6875, 0.1875, 0.75, 0.1562, 0.75, 0.1562, 0.6875, 0.1875, 0.1875, 0.1875, 0.25, 0.1562, 0.25, 0.1562, 0.1875, 0.1875, 0.625, 0.1875, 0.6875, 0.1562, 0.6875, 0.1563, 0.625, 0.1875, 0.125, 0.1875, 0.1875, 0.1562, 0.1875, 0.1562, 0.125, 0.1875, 0.5625, 0.1875, 0.625, 0.1563, 0.625, 0.1562, 0.5625, 0.1875, 0.0625, 0.1875, 0.125, 0.1562, 0.125, 0.1563, 0.0625, 0.1562, 0.25, 0.1562, 0.3125, 0.125, 0.3125, 0.125, 0.25, 0.1562, 0.6875, 0.1562, 0.75, 0.125, 0.75, 0.125, 0.6875, 0.1562, 0.1875, 0.1562, 0.25, 0.125, 0.25, 0.125, 0.1875, 0.1563, 0.625, 0.1562, 0.6875, 0.125, 0.6875, 0.125, 0.625, 0.1562, 0.125, 0.1562, 0.1875, 0.125, 0.1875, 0.125, 0.125, 0.1562, 0.5625, 0.1563, 0.625, 0.125, 0.625, 0.125, 0.5625, 0.1563, 0.0625, 0.1562, 0.125, 0.125, 0.125, 0.125, 0.0625, 0.1562, 0.5, 0.1562, 0.5625, 0.125, 0.5625, 0.125, 0.5, 0.1563, 0.9375, 0.1406, 1.0, 0.125, 0.9375, 0.1406, 0.0, 0.1563, 0.0625, 0.125, 0.0625, 0.1562, 0.4375, 0.1562, 0.5, 0.125, 0.5, 0.125, 0.4375, 0.1562, 0.875, 0.1563, 0.9375, 0.125, 0.9375, 0.125, 0.875, 0.1563, 0.375, 0.1562, 0.4375, 0.125, 0.4375, 0.125, 0.375, 0.1562, 0.8125, 0.1562, 0.875, 0.125, 0.875, 0.125, 0.8125, 0.1562, 0.3125, 0.1563, 0.375, 0.125, 0.375, 0.125, 0.3125, 0.1562, 0.75, 0.1562, 0.8125, 0.125, 0.8125, 0.125, 0.75, 0.1094, 0.0, 0.125, 0.0625, 0.09375, 0.0625, 0.125, 0.4375, 0.125, 0.5, 0.09375, 0.5, 0.09375, 0.4375, 0.125, 0.875, 0.125, 0.9375, 0.09375, 0.9375, 0.09375, 0.875, 0.125, 0.375, 0.125, 0.4375, 0.09375, 0.4375, 0.09375, 0.375, 0.125, 0.8125, 0.125, 0.875, 0.09375, 0.875, 0.09375, 0.8125, 0.125, 0.3125, 0.125, 0.375, 0.09375, 0.375, 0.09375, 0.3125, 0.125, 0.75, 0.125, 0.8125, 0.09375, 0.8125, 0.09375, 0.75, 0.125, 0.25, 0.125, 0.3125, 0.09375, 0.3125, 0.09375, 0.25, 0.125, 0.6875, 0.125, 0.75, 0.09375, 0.75, 0.09375, 0.6875, 0.125, 0.1875, 0.125, 0.25, 0.09375, 0.25, 0.09375, 0.1875, 0.125, 0.625, 0.125, 0.6875, 0.09375, 0.6875, 0.09375, 0.625, 0.125, 0.125, 0.125, 0.1875, 0.09375, 0.1875, 0.09375, 0.125, 0.125, 0.5625, 0.125, 0.625, 0.09375, 0.625, 0.09375, 0.5625, 0.125, 0.0625, 0.125, 0.125, 0.09375, 0.125, 0.09375, 0.0625, 0.125, 0.5, 0.125, 0.5625, 0.09375, 0.5625, 0.09375, 0.5, 0.125, 0.9375, 0.1094, 1.0, 0.09375, 0.9375, 0.09375, 0.1875, 0.09375, 0.25, 0.0625, 0.25, 0.0625, 0.1875, 0.09375, 0.625, 0.09375, 0.6875, 0.0625, 0.6875, 0.0625, 0.625, 0.09375, 0.125, 0.09375, 0.1875, 0.0625, 0.1875, 0.0625, 0.125, 0.09375, 0.5625, 0.09375, 0.625, 0.0625, 0.625, 0.0625, 0.5625, 0.09375, 0.0625, 0.09375, 0.125, 0.0625, 0.125, 0.0625, 0.0625, 0.09375, 0.5, 0.09375, 0.5625, 0.0625, 0.5625, 0.0625, 0.5, 0.09375, 0.9375, 0.07812, 1.0, 0.0625, 0.9375, 0.07812, 0.0, 0.09375, 0.0625, 0.0625, 0.0625, 0.09375, 0.4375, 0.09375, 0.5, 0.0625, 0.5, 0.0625, 0.4375, 0.09375, 0.875, 0.09375, 0.9375, 0.0625, 0.9375, 0.0625, 0.875, 0.09375, 0.375, 0.09375, 0.4375, 0.0625, 0.4375, 0.0625, 0.375, 0.09375, 0.8125, 0.09375, 0.875, 0.0625, 0.875, 0.0625, 0.8125, 0.09375, 0.3125, 0.09375, 0.375, 0.0625, 0.375, 0.0625, 0.3125, 0.09375, 0.75, 0.09375, 0.8125, 0.0625, 0.8125, 0.0625, 0.75, 0.09375, 0.25, 0.09375, 0.3125, 0.0625, 0.3125, 0.0625, 0.25, 0.09375, 0.6875, 0.09375, 0.75, 0.0625, 0.75, 0.0625, 0.6875, 0.0625, 0.875, 0.0625, 0.9375, 0.03125, 0.9375, 0.03125, 0.875, 0.0625, 0.375, 0.0625, 0.4375, 0.03125, 0.4375, 0.03125, 0.375, 0.0625, 0.8125, 0.0625, 0.875, 0.03125, 0.875, 0.03125, 0.8125, 0.0625, 0.3125, 0.0625, 0.375, 0.03125, 0.375, 0.03125, 0.3125, 0.0625, 0.75, 0.0625, 0.8125, 0.03125, 0.8125, 0.03125, 0.75, 0.0625, 0.25, 0.0625, 0.3125, 0.03125, 0.3125, 0.03125, 0.25, 0.0625, 0.6875, 0.0625, 0.75, 0.03125, 0.75, 0.03125, 0.6875, 0.0625, 0.1875, 0.0625, 0.25, 0.03125, 0.25, 0.03125, 0.1875, 0.0625, 0.625, 0.0625, 0.6875, 0.03125, 0.6875, 0.03125, 0.625, 0.0625, 0.125, 0.0625, 0.1875, 0.03125, 0.1875, 0.03125, 0.125, 0.0625, 0.5625, 0.0625, 0.625, 0.03125, 0.625, 0.03125, 0.5625, 0.0625, 0.0625, 0.0625, 0.125, 0.03125, 0.125, 0.03125, 0.0625, 0.0625, 0.5, 0.0625, 0.5625, 0.03125, 0.5625, 0.03125, 0.5, 0.0625, 0.9375, 0.04687, 1.0, 0.03125, 0.9375, 0.04687, 0.0, 0.0625, 0.0625, 0.03125, 0.0625, 0.0625, 0.4375, 0.0625, 0.5, 0.03125, 0.5, 0.03125, 0.4375, 0.03125, 0.625, 0.03125, 0.6875, 0.0, 0.6875, 0.0, 0.625, 0.03125, 0.125, 0.03125, 0.1875, 0.0, 0.1875, 0.0, 0.125, 0.03125, 0.5625, 0.03125, 0.625, 0.0, 0.625, 0.0, 0.5625, 0.03125, 0.0625, 0.03125, 0.125, 0.0, 0.125, 0.0, 0.0625, 0.03125, 0.5, 0.03125, 0.5625, 0.0, 0.5625, 0.0, 0.5, 0.03125, 0.9375, 0.01562, 1.0, 0.0, 0.9375, 0.01562, 0.0, 0.03125, 0.0625, 0.0, 0.0625, 0.03125, 0.4375, 0.03125, 0.5, 0.0, 0.5, 0.0, 0.4375, 0.03125, 0.875, 0.03125, 0.9375, 0.0, 0.9375, 0.0, 0.875, 0.03125, 0.375, 0.03125, 0.4375, 0.0, 0.4375, 0.0, 0.375, 0.03125, 0.8125, 0.03125, 0.875, 0.0, 0.875, 0.0, 0.8125, 0.03125, 0.3125, 0.03125, 0.375, 0.0, 0.375, 0.0, 0.3125, 0.03125, 0.75, 0.03125, 0.8125, 0.0, 0.8125, 0.0, 0.75, 0.03125, 0.25, 0.03125, 0.3125, 0.0, 0.3125, 0.0, 0.25, 0.03125, 0.6875, 0.03125, 0.75, 0.0, 0.75, 0.0, 0.6875, 0.03125, 0.1875, 0.03125, 0.25, 0.0, 0.25, 0.0, 0.1875, 1.0, 0.375, 1.0, 0.4375, 0.9687, 0.4375, 0.9688, 0.375, 1.0, 0.8125, 1.0, 0.875, 0.9687, 0.875, 0.9687, 0.8125, 1.0, 0.3125, 1.0, 0.375, 0.9688, 0.375, 0.9687, 0.3125, 1.0, 0.75, 1.0, 0.8125, 0.9687, 0.8125, 0.9688, 0.75, 1.0, 0.25, 1.0, 0.3125, 0.9687, 0.3125, 0.9688, 0.25, 1.0, 0.6875, 1.0, 0.75, 0.9688, 0.75, 0.9687, 0.6875, 1.0, 0.1875, 1.0, 0.25, 0.9688, 0.25, 0.9687, 0.1875, 1.0, 0.625, 1.0, 0.6875, 0.9687, 0.6875, 0.9688, 0.625, 1.0, 0.125, 1.0, 0.1875, 0.9687, 0.1875, 0.9687, 0.125, 1.0, 0.5625, 1.0, 0.625, 0.9688, 0.625, 0.9687, 0.5625, 1.0, 0.0625, 1.0, 0.125, 0.9687, 0.125, 0.9688, 0.0625, 1.0, 0.5, 1.0, 0.5625, 0.9687, 0.5625, 0.9687, 0.5, 1.0, 0.9375, 0.9844, 1.0, 0.9688, 0.9375, 0.9844, 0.0, 1.0, 0.0625, 0.9688, 0.0625, 1.0, 0.4375, 1.0, 0.5, 0.9687, 0.5, 0.9687, 0.4375, 1.0, 0.875, 1.0, 0.9375, 0.9688, 0.9375, 0.9687, 0.875, 0.9687, 0.125, 0.9687, 0.1875, 0.9375, 0.1875, 0.9375, 0.125, 0.9687, 0.5625, 0.9688, 0.625, 0.9375, 0.625, 0.9375, 0.5625, 0.9688, 0.0625, 0.9687, 0.125, 0.9375, 0.125, 0.9375, 0.0625, 0.9687, 0.5, 0.9687, 0.5625, 0.9375, 0.5625, 0.9375, 0.5, 0.9688, 0.9375, 0.9531, 1.0, 0.9375, 0.9375, 0.9531, 0.0, 0.9688, 0.0625, 0.9375, 0.0625, 0.9687, 0.4375, 0.9687, 0.5, 0.9375, 0.5, 0.9375, 0.4375, 0.9687, 0.875, 0.9688, 0.9375, 0.9375, 0.9375, 0.9375, 0.875, 0.9688, 0.375, 0.9687, 0.4375, 0.9375, 0.4375, 0.9375, 0.375, 0.9687, 0.8125, 0.9687, 0.875, 0.9375, 0.875, 0.9375, 0.8125, 0.9687, 0.3125, 0.9688, 0.375, 0.9375, 0.375, 0.9375, 0.3125, 0.9688, 0.75, 0.9687, 0.8125, 0.9375, 0.8125, 0.9375, 0.75, 0.9688, 0.25, 0.9687, 0.3125, 0.9375, 0.3125, 0.9375, 0.25, 0.9687, 0.6875, 0.9688, 0.75, 0.9375, 0.75, 0.9375, 0.6875, 0.9687, 0.1875, 0.9688, 0.25, 0.9375, 0.25, 0.9375, 0.1875, 0.9688, 0.625, 0.9687, 0.6875, 0.9375, 0.6875, 0.9375, 0.625, 0.9375, 0.8125, 0.9375, 0.875, 0.9062, 0.875, 0.9062, 0.8125, 0.9375, 0.3125, 0.9375, 0.375, 0.9062, 0.375, 0.9062, 0.3125, 0.9375, 0.75, 0.9375, 0.8125, 0.9062, 0.8125, 0.9062, 0.75, 0.9375, 0.25, 0.9375, 0.3125, 0.9062, 0.3125, 0.9062, 0.25, 0.9375, 0.6875, 0.9375, 0.75, 0.9062, 0.75, 0.9062, 0.6875, 0.9375, 0.1875, 0.9375, 0.25, 0.9062, 0.25, 0.9062, 0.1875, 0.9375, 0.625, 0.9375, 0.6875, 0.9062, 0.6875, 0.9062, 0.625, 0.9375, 0.125, 0.9375, 0.1875, 0.9062, 0.1875, 0.9062, 0.125, 0.9375, 0.5625, 0.9375, 0.625, 0.9062, 0.625, 0.9062, 0.5625, 0.9375, 0.0625, 0.9375, 0.125, 0.9062, 0.125, 0.9062, 0.0625, 0.9375, 0.5, 0.9375, 0.5625, 0.9062, 0.5625, 0.9062, 0.5, 0.9375, 0.9375, 0.9219, 1.0, 0.9062, 0.9375, 0.9219, 0.0, 0.9375, 0.0625, 0.9062, 0.0625, 0.9375, 0.4375, 0.9375, 0.5, 0.9062, 0.5, 0.9062, 0.4375, 0.9375, 0.875, 0.9375, 0.9375, 0.9062, 0.9375, 0.9062, 0.875, 0.9375, 0.375, 0.9375, 0.4375, 0.9062, 0.4375, 0.9062, 0.375, 0.9062, 0.5625, 0.9062, 0.625, 0.875, 0.625, 0.875, 0.5625, 0.9062, 0.0625, 0.9062, 0.125, 0.875, 0.125, 0.875, 0.0625, 0.9062, 0.5, 0.9062, 0.5625, 0.875, 0.5625, 0.875, 0.5, 0.9062, 0.9375, 0.8906, 1.0, 0.875, 0.9375, 0.8906, 0.0, 0.9062, 0.0625, 0.875, 0.0625, 0.9062, 0.4375, 0.9062, 0.5, 0.875, 0.5, 0.875, 0.4375, 0.9062, 0.875, 0.9062, 0.9375, 0.875, 0.9375, 0.875, 0.875, 0.9062, 0.375, 0.9062, 0.4375, 0.875, 0.4375, 0.875, 0.375, 0.9062, 0.8125, 0.9062, 0.875, 0.875, 0.875, 0.875, 0.8125, 0.9062, 0.3125, 0.9062, 0.375, 0.875, 0.375, 0.875, 0.3125, 0.9062, 0.75, 0.9062, 0.8125, 0.875, 0.8125, 0.875, 0.75, 0.9062, 0.25, 0.9062, 0.3125, 0.875, 0.3125, 0.875, 0.25, 0.9062, 0.6875, 0.9062, 0.75, 0.875, 0.75, 0.875, 0.6875, 0.9062, 0.1875, 0.9062, 0.25, 0.875, 0.25, 0.875, 0.1875, 0.9062, 0.625, 0.9062, 0.6875, 0.875, 0.6875, 0.875, 0.625, 0.9062, 0.125, 0.9062, 0.1875, 0.875, 0.1875, 0.875, 0.125, 0.875, 0.3125, 0.875, 0.375, 0.8438, 0.375, 0.8437, 0.3125, 0.875, 0.75, 0.875, 0.8125, 0.8437, 0.8125, 0.8438, 0.75, 0.875, 0.25, 0.875, 0.3125, 0.8437, 0.3125, 0.8438, 0.25, 0.875, 0.6875, 0.875, 0.75, 0.8438, 0.75, 0.8437, 0.6875, 0.875, 0.1875, 0.875, 0.25, 0.8438, 0.25, 0.8437, 0.1875, 0.875, 0.625, 0.875, 0.6875, 0.8437, 0.6875, 0.8438, 0.625, 0.875, 0.125, 0.875, 0.1875, 0.8437, 0.1875, 0.8438, 0.125, 0.875, 0.5625, 0.875, 0.625, 0.8438, 0.625, 0.8437, 0.5625, 0.875, 0.0625, 0.875, 0.125, 0.8438, 0.125, 0.8438, 0.0625, 0.875, 0.5, 0.875, 0.5625, 0.8437, 0.5625, 0.8437, 0.5, 0.875, 0.9375, 0.8594, 1.0, 0.8438, 0.9375, 0.8594, 0.0, 0.875, 0.0625, 0.8438, 0.0625, 0.875, 0.4375, 0.875, 0.5, 0.8437, 0.5, 0.8437, 0.4375, 0.875, 0.875, 0.875, 0.9375, 0.8438, 0.9375, 0.8438, 0.875, 0.875, 0.375, 0.875, 0.4375, 0.8437, 0.4375, 0.8438, 0.375, 0.875, 0.8125, 0.875, 0.875, 0.8438, 0.875, 0.8437, 0.8125, 0.8438, 0.0625, 0.8438, 0.125, 0.8125, 0.125, 0.8125, 0.0625, 0.8437, 0.5, 0.8437, 0.5625, 0.8125, 0.5625, 0.8125, 0.5, 0.8438, 0.9375, 0.8281, 1.0, 0.8125, 0.9375, 0.8281, 0.0, 0.8438, 0.0625, 0.8125, 0.0625, 0.8437, 0.4375, 0.8437, 0.5, 0.8125, 0.5, 0.8125, 0.4375, 0.8438, 0.875, 0.8438, 0.9375, 0.8125, 0.9375, 0.8125, 0.875, 0.8438, 0.375, 0.8437, 0.4375, 0.8125, 0.4375, 0.8125, 0.375, 0.8437, 0.8125, 0.8438, 0.875, 0.8125, 0.875, 0.8125, 0.8125, 0.8437, 0.3125, 0.8438, 0.375, 0.8125, 0.375, 0.8125, 0.3125, 0.8438, 0.75, 0.8437, 0.8125, 0.8125, 0.8125, 0.8125, 0.75, 0.8438, 0.25, 0.8437, 0.3125, 0.8125, 0.3125, 0.8125, 0.25, 0.8437, 0.6875, 0.8438, 0.75, 0.8125, 0.75, 0.8125, 0.6875, 0.8437, 0.1875, 0.8438, 0.25, 0.8125, 0.25, 0.8125, 0.1875, 0.8438, 0.625, 0.8437, 0.6875, 0.8125, 0.6875, 0.8125, 0.625, 0.8438, 0.125, 0.8437, 0.1875, 0.8125, 0.1875, 0.8125, 0.125, 0.8437, 0.5625, 0.8438, 0.625, 0.8125, 0.625, 0.8125, 0.5625, 0.8125, 0.25, 0.8125, 0.3125, 0.7812, 0.3125, 0.7812, 0.25, 0.8125, 0.6875, 0.8125, 0.75, 0.7812, 0.75, 0.7812, 0.6875, 0.8125, 0.1875, 0.8125, 0.25, 0.7812, 0.25, 0.7812, 0.1875, 0.8125, 0.625, 0.8125, 0.6875, 0.7812, 0.6875, 0.7812, 0.625, 0.8125, 0.125, 0.8125, 0.1875, 0.7812, 0.1875, 0.7812, 0.125, 0.8125, 0.5625, 0.8125, 0.625, 0.7812, 0.625, 0.7812, 0.5625, 0.8125, 0.0625, 0.8125, 0.125, 0.7812, 0.125, 0.7812, 0.0625, 0.8125, 0.5, 0.8125, 0.5625, 0.7812, 0.5625, 0.7812, 0.5, 0.8125, 0.9375, 0.7969, 1.0, 0.7812, 0.9375, 0.7969, 0.0, 0.8125, 0.0625, 0.7812, 0.0625, 0.8125, 0.4375, 0.8125, 0.5, 0.7812, 0.5, 0.7812, 0.4375, 0.8125, 0.875, 0.8125, 0.9375, 0.7812, 0.9375, 0.7812, 0.875, 0.8125, 0.375, 0.8125, 0.4375, 0.7812, 0.4375, 0.7812, 0.375, 0.8125, 0.8125, 0.8125, 0.875, 0.7812, 0.875, 0.7812, 0.8125, 0.8125, 0.3125, 0.8125, 0.375, 0.7812, 0.375, 0.7812, 0.3125, 0.8125, 0.75, 0.8125, 0.8125, 0.7812, 0.8125, 0.7812, 0.75, 0.7812, 0.9375, 0.7656, 1.0, 0.75, 0.9375, 0.7656, 0.0, 0.7812, 0.0625, 0.75, 0.0625, 0.7812, 0.4375, 0.7812, 0.5, 0.75, 0.5, 0.75, 0.4375, 0.7812, 0.875, 0.7812, 0.9375, 0.75, 0.9375, 0.75, 0.875, 0.7812, 0.375, 0.7812, 0.4375, 0.75, 0.4375, 0.75, 0.375, 0.7812, 0.8125, 0.7812, 0.875, 0.75, 0.875, 0.75, 0.8125, 0.7812, 0.3125, 0.7812, 0.375, 0.75, 0.375, 0.75, 0.3125, 0.7812, 0.75, 0.7812, 0.8125, 0.75, 0.8125, 0.75, 0.75, 0.7812, 0.25, 0.7812, 0.3125, 0.75, 0.3125, 0.75, 0.25, 0.7812, 0.6875, 0.7812, 0.75, 0.75, 0.75, 0.75, 0.6875, 0.7812, 0.1875, 0.7812, 0.25, 0.75, 0.25, 0.75, 0.1875, 0.7812, 0.625, 0.7812, 0.6875, 0.75, 0.6875, 0.75, 0.625, 0.7812, 0.125, 0.7812, 0.1875, 0.75, 0.1875, 0.75, 0.125, 0.7812, 0.5625, 0.7812, 0.625, 0.75, 0.625, 0.75, 0.5625, 0.7812, 0.0625, 0.7812, 0.125, 0.75, 0.125, 0.75, 0.0625, 0.7812, 0.5, 0.7812, 0.5625, 0.75, 0.5625, 0.75, 0.5, 0.3438, 0.3125, 0.3438, 0.3726, 0.3434, 0.375, 0.3125, 0.375, 0.3125, 0.3125, 0.375, 0.25, 0.375, 0.258, 0.356, 0.3125, 0.3438, 0.3125, 0.3438, 0.25, 0.4062, 0.1875, 0.4062, 0.212, 0.379, 0.25, 0.375, 0.25, 0.375, 0.1875, 0.4375, 0.125, 0.4375, 0.1867, 0.4363, 0.1875, 0.4062, 0.1875, 0.4062, 0.125, 0.4688, 0.125, 0.4688, 0.1751, 0.4375, 0.1867, 0.4375, 0.125, 0.5, 0.125, 0.5, 0.1715, 0.4688, 0.1751, 0.4688, 0.125, 0.5312, 0.125, 0.5312, 0.1751, 0.5, 0.1715, 0.5, 0.125, 0.5938, 0.125, 0.5938, 0.1875, 0.5637, 0.1875, 0.5625, 0.1867, 0.5625, 0.125, 0.5625, 0.125, 0.5625, 0.1867, 0.5312, 0.1751, 0.5312, 0.125, 0.5938, 0.8125, 0.5938, 0.875, 0.5625, 0.875, 0.5625, 0.8133, 0.5637, 0.8125, 0.625, 0.1875, 0.625, 0.25, 0.621, 0.25, 0.5938, 0.212, 0.5938, 0.1875, 0.5938, 0.1875, 0.5938, 0.212, 0.5637, 0.1875, 0.625, 0.75, 0.625, 0.8125, 0.5938, 0.8125, 0.5938, 0.788, 0.621, 0.75, 0.6562, 0.25, 0.6562, 0.3125, 0.644, 0.3125, 0.625, 0.258, 0.625, 0.25, 0.625, 0.25, 0.625, 0.258, 0.621, 0.25, 0.6562, 0.6875, 0.6562, 0.75, 0.625, 0.75, 0.625, 0.742, 0.644, 0.6875, 0.6875, 0.4375, 0.6875, 0.5, 0.6643, 0.5, 0.6624, 0.4375, 0.6875, 0.5, 0.6875, 0.5625, 0.6624, 0.5625, 0.6643, 0.5, 0.6875, 0.5625, 0.6875, 0.625, 0.6566, 0.625, 0.6624, 0.5625, 0.6875, 0.375, 0.6875, 0.4375, 0.6624, 0.4375, 0.6566, 0.375, 0.6875, 0.3125, 0.6875, 0.375, 0.6566, 0.375, 0.6562, 0.3726, 0.6562, 0.3125, 0.6562, 0.3125, 0.6562, 0.3726, 0.644, 0.3125, 0.6875, 0.625, 0.6875, 0.6875, 0.6562, 0.6875, 0.6562, 0.6274, 0.6566, 0.625])
me_sphere.update()
me_cylinder = bpy.data.meshes.new('Cylinder')
me_cylinder.from_pydata([(3.456, 1.239, 1.239), (1.741, 1.239, 1.239), (3.456, 1.215, 1.481), (1.741, 1.215, 1.481), (3.456, 1.145, 1.713), (1.741, 1.145, 1.713), (3.456, 1.03, 1.927), (1.741, 1.03, 1.927), (3.456, 0.8761, 2.115), (1.741, 0.8761, 2.115), (3.456, 0.6884, 2.269), (1.741, 0.6884, 2.269), (3.456, 0.4741, 2.384), (1.741, 0.4741, 2.384), (3.456, 0.2417, 2.454), (1.741, 0.2417, 2.454), (3.456, 0.0, 2.478), (1.741, 0.0, 2.478), (3.456, -0.2417, 2.454), (1.741, -0.2417, 2.454), (3.456, -0.4741, 2.384), (1.741, -0.4741, 2.384), (3.456, -0.6884, 2.269), (1.741, -0.6884, 2.269), (3.456, -0.8761, 2.115), (1.741, -0.8761, 2.115), (3.456, -1.03, 1.927), (1.741, -1.03, 1.927), (3.456, -1.145, 1.713), (1.741, -1.145, 1.713), (3.456, -1.215, 1.481), (1.741, -1.215, 1.481), (3.456, -1.239, 1.239), (1.741, -1.239, 1.239), (3.456, -1.215, 0.9973), (1.741, -1.215, 0.9973), (3.456, -1.145, 0.7649), (1.741, -1.145, 0.7649), (3.456, -1.03, 0.5506), (1.741, -1.03, 0.5506), (3.456, -0.8761, 0.3629), (1.741, -0.8761, 0.3629), (3.456, -0.6884, 0.2088), (1.741, -0.6884, 0.2088), (3.456, -0.4741, 0.09431), (1.741, -0.4741, 0.09431), (3.456, -0.2417, 0.02381), (1.741, -0.2417, 0.02381), (3.456, 0.0, 0.0), (1.741, 0.0, 0.0), (3.456, 0.2417, 0.02381), (1.741, 0.2417, 0.02381), (3.456, 0.4741, 0.09431), (1.741, 0.4741, 0.09431), (3.456, 0.6884, 0.2088), (1.741, 0.6884, 0.2088), (3.456, 0.8761, 0.3629), (1.741, 0.8761, 0.3629), (3.456, 1.03, 0.5506), (1.741, 1.03, 0.5506), (3.456, 1.145, 0.7649), (1.741, 1.145, 0.7649), (3.456, 1.215, 0.9973), (1.741, 1.215, 0.9973)], [], [(0, 1, 3, 2), (2, 3, 5, 4), (4, 5, 7, 6), (6, 7, 9, 8), (8, 9, 11, 10), (10, 11, 13, 12), (12, 13, 15, 14), (14, 15, 17, 16), (16, 17, 19, 18), (18, 19, 21, 20), (20, 21, 23, 22), (22, 23, 25, 24), (24, 25, 27, 26), (26, 27, 29, 28), (28, 29, 31, 30), (30, 31, 33, 32), (32, 33, 35, 34), (34, 35, 37, 36), (36, 37, 39, 38), (38, 39, 41, 40), (40, 41, 43, 42), (42, 43, 45, 44), (44, 45, 47, 46), (46, 47, 49, 48), (48, 49, 51, 50), (50, 51, 53, 52), (52, 53, 55, 54), (54, 55, 57, 56), (56, 57, 59, 58), (58, 59, 61, 60), (3, 1, 63, 61, 59, 57, 55, 53, 51, 49, 47, 45, 43, 41, 39, 37, 35, 33, 31, 29, 27, 25, 23, 21, 19, 17, 15, 13, 11, 9, 7, 5), (60, 61, 63, 62), (62, 63, 1, 0), (0, 2, 4, 6, 8, 10, 12, 14, 16, 18, 20, 22, 24, 26, 28, 30, 32, 34, 36, 38, 40, 42, 44, 46, 48, 50, 52, 54, 56, 58, 60, 62)])
_uv = me_cylinder.uv_layers.new(name='UVMap')
_uv.uv.foreach_set('vector', [1.0, 0.5, 1.0, 1.0, 0.9688, 1.0, 0.9688, 0.5, 0.9688, 0.5, 0.9688, 1.0, 0.9375, 1.0, 0.9375, 0.5, 0.9375, 0.5, 0.9375, 1.0, 0.9062, 1.0, 0.9062, 0.5, 0.9062, 0.5, 0.9062, 1.0, 0.875, 1.0, 0.875, 0.5, 0.875, 0.5, 0.875, 1.0, 0.8438, 1.0, 0.8438, 0.5, 0.8438, 0.5, 0.8438, 1.0, 0.8125, 1.0, 0.8125, 0.5, 0.8125, 0.5, 0.8125, 1.0, 0.7812, 1.0, 0.7812, 0.5, 0.7812, 0.5, 0.7812, 1.0, 0.75, 1.0, 0.75, 0.5, 0.75, 0.5, 0.75, 1.0, 0.7188, 1.0, 0.7188, 0.5, 0.7188, 0.5, 0.7188, 1.0, 0.6875, 1.0, 0.6875, 0.5, 0.6875, 0.5, 0.6875, 1.0, 0.6562, 1.0, 0.6562, 0.5, 0.6562, 0.5, 0.6562, 1.0, 0.625, 1.0, 0.625, 0.5, 0.625, 0.5, 0.625, 1.0, 0.5938, 1.0, 0.5938, 0.5, 0.5938, 0.5, 0.5938, 1.0, 0.5625, 1.0, 0.5625, 0.5, 0.5625, 0.5, 0.5625, 1.0, 0.5312, 1.0, 0.5312, 0.5, 0.5312, 0.5, 0.5312, 1.0, 0.5, 1.0, 0.5, 0.5, 0.5, 0.5, 0.5, 1.0, 0.4688, 1.0, 0.4688, 0.5, 0.4688, 0.5, 0.4688, 1.0, 0.4375, 1.0, 0.4375, 0.5, 0.4375, 0.5, 0.4375, 1.0, 0.4062, 1.0, 0.4062, 0.5, 0.4062, 0.5, 0.4062, 1.0, 0.375, 1.0, 0.375, 0.5, 0.375, 0.5, 0.375, 1.0, 0.3438, 1.0, 0.3438, 0.5, 0.3438, 0.5, 0.3438, 1.0, 0.3125, 1.0, 0.3125, 0.5, 0.3125, 0.5, 0.3125, 1.0, 0.2812, 1.0, 0.2812, 0.5, 0.2812, 0.5, 0.2812, 1.0, 0.25, 1.0, 0.25, 0.5, 0.25, 0.5, 0.25, 1.0, 0.2188, 1.0, 0.2188, 0.5, 0.2188, 0.5, 0.2188, 1.0, 0.1875, 1.0, 0.1875, 0.5, 0.1875, 0.5, 0.1875, 1.0, 0.1562, 1.0, 0.1562, 0.5, 0.1562, 0.5, 0.1562, 1.0, 0.125, 1.0, 0.125, 0.5, 0.125, 0.5, 0.125, 1.0, 0.09375, 1.0, 0.09375, 0.5, 0.09375, 0.5, 0.09375, 1.0, 0.0625, 1.0, 0.0625, 0.5, 0.2968, 0.4854, 0.25, 0.49, 0.2032, 0.4854, 0.1582, 0.4717, 0.1167, 0.4496, 0.08029, 0.4197, 0.05045, 0.3833, 0.02827, 0.3418, 0.01461, 0.2968, 0.01, 0.25, 0.01461, 0.2032, 0.02827, 0.1582, 0.05045, 0.1167, 0.08029, 0.08029, 0.1167, 0.05045, 0.1582, 0.02827, 0.2032, 0.01461, 0.25, 0.01, 0.2968, 0.01461, 0.3418, 0.02827, 0.3833, 0.05045, 0.4197, 0.08029, 0.4496, 0.1167, 0.4717, 0.1582, 0.4854, 0.2032, 0.49, 0.25, 0.4854, 0.2968, 0.4717, 0.3418, 0.4496, 0.3833, 0.4197, 0.4197, 0.3833, 0.4496, 0.3418, 0.4717, 0.0625, 0.5, 0.0625, 1.0, 0.03125, 1.0, 0.03125, 0.5, 0.03125, 0.5, 0.03125, 1.0, 0.0, 1.0, 0.0, 0.5, 0.75, 0.49, 0.7968, 0.4854, 0.8418, 0.4717, 0.8833, 0.4496, 0.9197, 0.4197, 0.9496, 0.3833, 0.9717, 0.3418, 0.9854, 0.2968, 0.99, 0.25, 0.9854, 0.2032, 0.9717, 0.1582, 0.9496, 0.1167, 0.9197, 0.08029, 0.8833, 0.05045, 0.8418, 0.02827, 0.7968, 0.01461, 0.75, 0.01, 0.7032, 0.01461, 0.6582, 0.02827, 0.6167, 0.05045, 0.5803, 0.08029, 0.5504, 0.1167, 0.5283, 0.1582, 0.5146, 0.2032, 0.51, 0.25, 0.5146, 0.2968, 0.5283, 0.3418, 0.5504, 0.3833, 0.5803, 0.4197, 0.6167, 0.4496, 0.6582, 0.4717, 0.7032, 0.4854])
me_cylinder.update()

# ---- objects
ob_empty = bpy.data.objects.new('Empty', None)
ob_hull = bpy.data.objects.new('Hull', me_sphere)
ob_engine = bpy.data.objects.new('Engine', me_cylinder)
ob_point = bpy.data.objects.new('Point', light_point)
ob_point_001 = bpy.data.objects.new('Point.001', light_point_001)
ob_camera = bpy.data.objects.new('Camera', cam_camera_001)
ob_camera_001 = bpy.data.objects.new('Camera.001', cam_camera_002)

# ---- transforms, parenting, visibility, modifiers, constraints
ob_empty.location = (0.0, 0.0, 0.0)
ob_empty.rotation_euler = (2.094, 0.0, 0.0)
ob_hull.location = (0.0, 0.0, 0.0)
ob_engine.location = (0.0, 0.0, 0.0)
_m = ob_engine.modifiers.new('Array', 'ARRAY')
_m.count = 3
_m.use_relative_offset = False
_m.use_object_offset = True
_m.offset_object = ob_empty
ob_point.location = (-20.0, -20.0, 20.0)
ob_point_001.location = (20.0, -20.0, 20.0)
ob_camera.location = (0.0255, 0.0, 20.0)
ob_camera_001.location = (0.0255, -20.0, 0.0)
ob_camera_001.rotation_euler = (1.571, 0.0, 0.0)

# ---- collection membership
col_collection.objects.link(ob_empty)
col_collection.objects.link(ob_hull)
col_collection.objects.link(ob_engine)
col_collection.objects.link(ob_point)
col_collection.objects.link(ob_point_001)
col_collection.objects.link(ob_camera)
col_collection.objects.link(ob_camera_001)

# ---- scene / render settings (as saved in the file)
scene.camera = ob_camera_001
scene.frame_start = 1; scene.frame_end = 250; scene.frame_set(1)
scene.render.engine = 'BLENDER_EEVEE_NEXT'
scene.render.film_transparent = True
bpy.context.view_layer.update()
